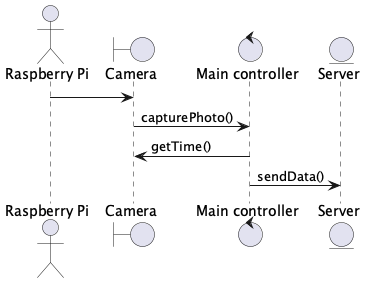

The diagram above was rendered by PlantUML. Its source (embedded in the PNG):
@startuml
actor "Raspberry Pi" as Raspi
boundary "Camera" as Camera
control "Main controller" as Controller
entity "Server" as Server

' Define the flow
Raspi -> Camera
Camera -> Controller : capturePhoto()
Controller -> Camera : getTime()

Controller -> Server : sendData()
@enduml